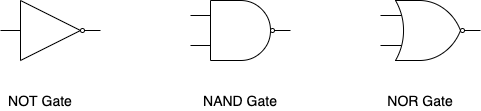

The diagram above was exported from draw.io. Its source (the exported page's mxGraphModel, read from the mxfile embedded in the PNG):
<mxGraphModel dx="786" dy="580" grid="1" gridSize="10" guides="1" tooltips="1" connect="1" arrows="1" fold="1" page="1" pageScale="1" pageWidth="850" pageHeight="1100" math="0" shadow="0">
  <root>
    <mxCell id="IefUw2R3ul_HzpOtJj8e-0" />
    <mxCell id="IefUw2R3ul_HzpOtJj8e-1" parent="IefUw2R3ul_HzpOtJj8e-0" />
    <mxCell id="IefUw2R3ul_HzpOtJj8e-2" value="" style="verticalLabelPosition=bottom;shadow=0;dashed=0;align=center;fillColor=#ffffff;html=1;verticalAlign=top;strokeWidth=1;shape=mxgraph.electrical.logic_gates.buffer2;negating=1;" vertex="1" parent="IefUw2R3ul_HzpOtJj8e-1">
      <mxGeometry x="110" y="110" width="100" height="60" as="geometry" />
    </mxCell>
    <mxCell id="IefUw2R3ul_HzpOtJj8e-3" value="" style="verticalLabelPosition=bottom;shadow=0;dashed=0;align=center;fillColor=#ffffff;html=1;verticalAlign=top;strokeWidth=1;shape=mxgraph.electrical.logic_gates.logic_gate;operation=and;negating=1;" vertex="1" parent="IefUw2R3ul_HzpOtJj8e-1">
      <mxGeometry x="300" y="110" width="100" height="60" as="geometry" />
    </mxCell>
    <mxCell id="IefUw2R3ul_HzpOtJj8e-4" value="" style="verticalLabelPosition=bottom;shadow=0;dashed=0;align=center;fillColor=#ffffff;html=1;verticalAlign=top;strokeWidth=1;shape=mxgraph.electrical.logic_gates.logic_gate;operation=or;negating=1;" vertex="1" parent="IefUw2R3ul_HzpOtJj8e-1">
      <mxGeometry x="490" y="110" width="100" height="60" as="geometry" />
    </mxCell>
    <mxCell id="IefUw2R3ul_HzpOtJj8e-5" value="&lt;font style=&quot;font-size: 14px&quot;&gt;NOT Gate&lt;/font&gt;" style="text;html=1;strokeColor=none;fillColor=none;align=center;verticalAlign=middle;whiteSpace=wrap;rounded=0;" vertex="1" parent="IefUw2R3ul_HzpOtJj8e-1">
      <mxGeometry x="110" y="200" width="80" height="20" as="geometry" />
    </mxCell>
    <mxCell id="IefUw2R3ul_HzpOtJj8e-6" value="&lt;font style=&quot;font-size: 14px&quot;&gt;NAND Gate&lt;/font&gt;" style="text;html=1;strokeColor=none;fillColor=none;align=center;verticalAlign=middle;whiteSpace=wrap;rounded=0;" vertex="1" parent="IefUw2R3ul_HzpOtJj8e-1">
      <mxGeometry x="310" y="200" width="80" height="20" as="geometry" />
    </mxCell>
    <mxCell id="IefUw2R3ul_HzpOtJj8e-7" value="&lt;font style=&quot;font-size: 14px&quot;&gt;NOR Gate&lt;/font&gt;" style="text;html=1;strokeColor=none;fillColor=none;align=center;verticalAlign=middle;whiteSpace=wrap;rounded=0;" vertex="1" parent="IefUw2R3ul_HzpOtJj8e-1">
      <mxGeometry x="490" y="200" width="80" height="20" as="geometry" />
    </mxCell>
  </root>
</mxGraphModel>